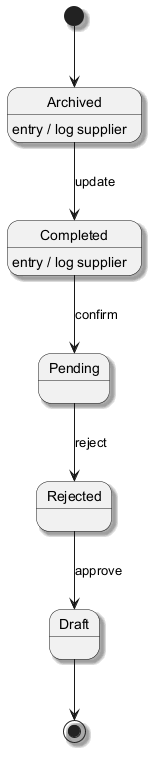

The diagram above was rendered by PlantUML. Its source (embedded in the PNG):
@startuml
skinparam backgroundColor #FFFFFF
skinparam classBackgroundColor #E8F4FA
skinparam classBorderColor #2C7DA0
skinparam shadowing true
[*] --> Archived
Archived --> Completed : update
Archived : entry / log supplier
Completed --> Pending : confirm
Completed : entry / log supplier
Pending --> Rejected : reject
Rejected --> Draft : approve
Draft --> [*]
@enduml